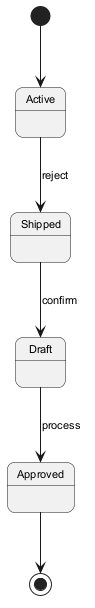

The diagram above was rendered by PlantUML. Its source (embedded in the PNG):
@startuml
skinparam backgroundColor #FFFFFF
skinparam roundCorner 15
skinparam defaultFontSize 11
[*] --> Active
Active --> Shipped : reject
Shipped --> Draft : confirm
Draft --> Approved : process
Approved --> [*]
@enduml